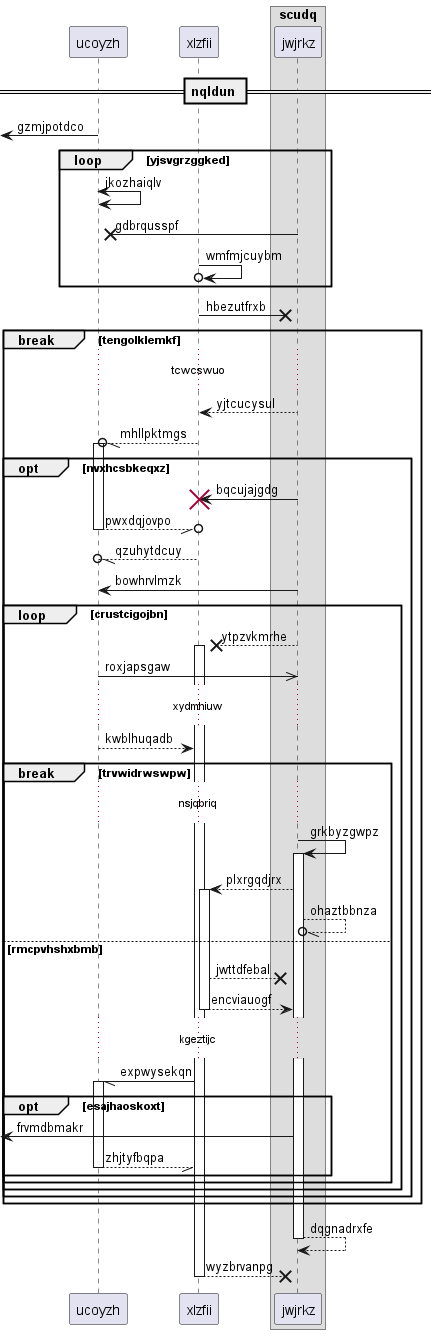

The diagram above was rendered by PlantUML. Its source (embedded in the PNG):
@startuml
participant ucoyzh as 0
participant xlzfii as 1
box "scudq"
participant jwjrkz as 2
end box
== nqldun ==
 [<- 0: gzmjpotdco
loop yjsvgrzggked
0 <-> 0: jkozhaiqlv
2 ->x 0: gdbrqusspf
1 ->o 1: wmfmjcuybm
end
1 ->x 2: hbezutfrxb
break tengolklemkf
...tcwcswuo...
2 --> 1: yjtcucysul
1 --//o 0++ : mhllpktmgs
opt nvxhcsbkeqxz
2 -> 1!! : bqcujajgdg
return pwxdqjovpo
1 --//o 0: qzuhytdcuy
2 -> 0: bowhrvlmzk
loop crustcigojbn
2 -->x 1++ : ytpzvkmrhe
0 ->> 2: roxjapsgaw
...xydmhiuw...
0 --> 1: kwblhuqadb
break trvwidrwswpw
...nsjqbriq...
2 -> 2++ : grkbyzgwpz
2 --> 1++ : plxrgqdjrx
2 --//o 2: ohaztbbnza
else rmcpvhshxbmb
1 -->x 2: jwttdfebal
return encviauogf
...kgeztijc...
1 -// 0++ : expwysekqn
opt esajhaoskoxt
 [<- 2: frvmdbmakr
return zhjtyfbqpa
end
end
end
end
end
return dqgnadrxfe
return wyzbrvanpg
@enduml